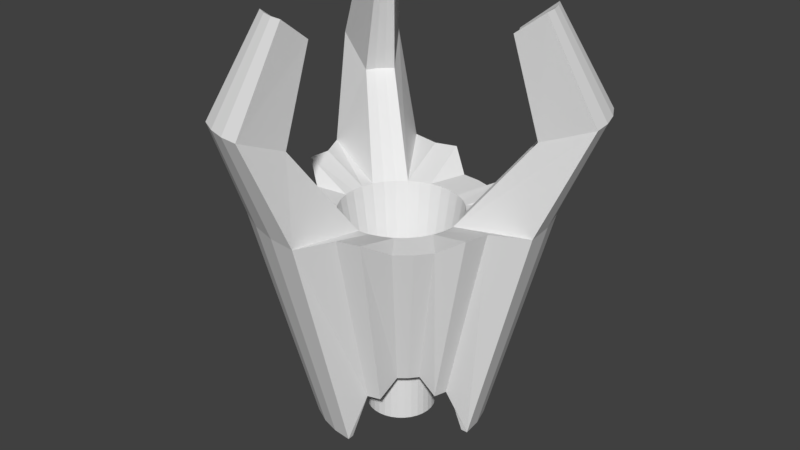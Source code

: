 # Source: tri-staff.blend  (saved by Blender 2.77.0; exported with 4.5.12 LTS)
import bpy
from mathutils import Matrix  # noqa: F401  (used for matrix-valued properties, if any)

bpy.ops.wm.read_factory_settings(use_empty=True)
scene = bpy.context.scene
scene.name = 'Scene'

# ---- collections
col_collection_1 = bpy.data.collections.new('Collection 1'); scene.collection.children.link(col_collection_1)

# ---- world
world_world = bpy.data.worlds.new('World'); scene.world = world_world
world_world.color = (0.05088, 0.05088, 0.05088)
world_world.use_sun_shadow = False
world_world.sun_shadow_jitter_overblur = 0.0
world_world.cycles.sampling_method = 'MANUAL'

# ---- meshes
me_cylinder = bpy.data.meshes.new('Cylinder')
me_cylinder.from_pydata([(0.01814, 0.6121, -0.4683), (0.01814, 1.045, 1.227), (0.1365, 0.6005, -0.4683), (0.2209, 1.025, 1.227), (0.2503, 0.566, -0.4683), (0.4159, 0.9657, 1.227), (0.4145, 0.6203, -0.6631), (0.7102, 1.063, 1.421), (0.5276, 0.5276, -0.6631), (0.9039, 0.9039, 1.421), (0.764, 0.5607, -1.149), (1.325, 0.8827, 1.379), (0.8642, 0.3732, -1.149), (1.471, 0.6087, 1.379), (0.9259, 0.1698, -1.149), (1.561, 0.3113, 1.379), (0.9468, -0.04174, -1.149), (1.592, 0.002098, 1.379), (0.7317, -0.1456, -0.6631), (1.254, -0.2494, 1.421), (0.6893, -0.2855, -0.6631), (1.181, -0.4892, 1.421), (0.5225, -0.3315, -0.4683), (0.8823, -0.5719, 1.227), (0.4471, -0.4234, -0.4683), (0.7531, -0.7294, 1.227), (0.3552, -0.4989, -0.4683), (0.5956, -0.8587, 1.227), (0.2855, -0.6893, -0.6631), (0.4892, -1.181, 1.421), (0.1456, -0.7317, -0.6631), (0.2494, -1.254, 1.421), (0.05099, -0.9375, -1.149), (0.006917, -1.583, 1.379), (-0.1606, -0.9167, -1.149), (-0.3023, -1.552, 1.379), (-0.364, -0.855, -1.149), (-0.5997, -1.462, 1.379), (-0.5515, -0.7548, -1.149), (-0.8737, -1.316, 1.379), (-0.5276, -0.5276, -0.6631), (-0.9039, -0.9039, 1.421), (-0.6203, -0.4145, -0.6631), (-1.063, -0.7102, 1.421), (-0.5423, -0.2266, -0.4683), (-0.9421, -0.3922, 1.227), (-0.5768, -0.1128, -0.4683), (-1.001, -0.1973, 1.227), (-0.7461, 7.973e-07, -0.6631), (-1.278, 1.155e-06, 1.421), (-0.7317, 0.1456, -0.6631), (-1.254, 0.2494, 1.421), (-0.8778, 0.3212, -1.149), (-1.457, 0.6087, 1.379), (-0.7776, 0.5087, -1.149), (-1.311, 0.8827, 1.379), (-0.6428, 0.673, -1.149), (-1.114, 1.123, 1.379), (-0.4785, 0.8079, -1.149), (-0.8737, 1.32, 1.379), (-0.2855, 0.6893, -0.6631), (-0.4892, 1.181, 1.421), (-0.1456, 0.7317, -0.6631), (-0.2494, 1.254, 1.421), (5.324e-08, 0.6648, 1.213), (0.1297, 0.652, 1.213), (0.2544, 0.6142, 1.213), (0.3693, 0.5527, 1.213), (0.4701, 0.4701, 1.213), (0.5527, 0.3693, 1.213), (0.6142, 0.2544, 1.213), (0.652, 0.1297, 1.213), (0.6648, 1.34e-07, 1.213), (0.652, -0.1297, 1.213), (0.6142, -0.2544, 1.213), (0.5527, -0.3693, 1.213), (0.4701, -0.4701, 1.213), (0.3693, -0.5527, 1.213), (0.2544, -0.6142, 1.213), (0.1297, -0.652, 1.213), (-1.634e-07, -0.6648, 1.213), (-0.1297, -0.652, 1.213), (-0.2544, -0.6142, 1.213), (-0.3693, -0.5527, 1.213), (-0.4701, -0.4701, 1.213), (-0.5527, -0.3693, 1.213), (-0.6142, -0.2544, 1.213), (-0.652, -0.1297, 1.213), (-0.6648, 7.257e-07, 1.213), (-0.652, 0.1297, 1.213), (-0.6142, 0.2544, 1.213), (-0.5527, 0.3693, 1.213), (-0.4701, 0.4701, 1.213), (-0.3693, 0.5527, 1.213), (-0.2544, 0.6142, 1.213), (-0.1297, 0.652, 1.213), (1.939, 0.696, 2.497), (1.841, 0.8782, 2.497), (1.999, 0.4984, 2.497), (2.019, 0.2928, 2.497), (-0.4417, -1.942, 2.497), (-0.2361, -1.962, 2.497), (-0.6394, -1.882, 2.497), (-0.8215, -1.785, 2.497), (-1.577, 1.21, 2.497), (-1.675, 1.027, 2.497), (-1.446, 1.369, 2.497), (-1.287, 1.5, 2.497), (1.379, 0.4738, 2.233), (1.329, 0.5673, 2.233), (1.41, 0.3724, 2.233), (1.421, 0.2669, 2.233), (-0.3284, -1.366, 2.233), (-0.2229, -1.377, 2.233), (-0.4298, -1.335, 2.233), (-0.5233, -1.285, 2.233), (-1.099, 0.8716, 2.233), (-1.149, 0.7781, 2.233), (-1.032, 0.9535, 2.233), (-0.9502, 1.021, 2.233), (1.404, 0.4944, 3.481), (1.343, 0.61, 3.481), (1.442, 0.3691, 3.481), (1.455, 0.2387, 3.481), (-0.3147, -1.388, 3.481), (-0.1844, -1.401, 3.481), (-0.4401, -1.35, 3.481), (-0.5556, -1.288, 3.481), (-1.116, 0.878, 3.481), (-1.178, 0.7624, 3.481), (-1.033, 0.9792, 3.481), (-0.9316, 1.062, 3.481), (1.088, 0.3652, 3.223), (1.056, 0.4245, 3.223), (1.108, 0.3009, 3.223), (1.114, 0.234, 3.223), (-0.2546, -1.061, 3.223), (-0.1877, -1.068, 3.223), (-0.3189, -1.042, 3.223), (-0.3782, -1.01, 3.223), (-0.8439, 0.689, 3.223), (-0.8756, 0.6297, 3.223), (-0.8013, 0.741, 3.223), (-0.7493, 0.7836, 3.223), (8.246e-08, 0.3772, -0.4735), (0.07358, 0.3699, -0.4735), (0.1443, 0.3484, -0.4735), (0.2095, 0.3136, -0.4735), (0.2667, 0.2667, -0.4735), (0.3136, 0.2095, -0.4735), (0.3484, 0.1443, -0.4735), (0.3699, 0.07358, -0.4735), (0.3772, 2.133e-07, -0.4735), (0.3699, -0.07358, -0.4735), (0.3484, -0.1443, -0.4735), (0.3136, -0.2095, -0.4735), (0.2667, -0.2667, -0.4735), (0.2095, -0.3136, -0.4735), (0.1443, -0.3484, -0.4735), (0.07358, -0.3699, -0.4735), (-4.043e-08, -0.3772, -0.4735), (-0.07358, -0.3699, -0.4735), (-0.1443, -0.3484, -0.4735), (-0.2095, -0.3136, -0.4735), (-0.2667, -0.2667, -0.4735), (-0.3136, -0.2095, -0.4735), (-0.3484, -0.1443, -0.4735), (-0.3699, -0.07358, -0.4735), (-0.3772, 5.49e-07, -0.4735), (-0.3699, 0.07358, -0.4735), (-0.3484, 0.1443, -0.4735), (-0.3136, 0.2095, -0.4735), (-0.2667, 0.2667, -0.4735), (-0.2095, 0.3136, -0.4735), (-0.1443, 0.3484, -0.4735), (-0.07358, 0.3699, -0.4735), (8.242e-08, 0.3772, -1.154), (0.07358, 0.3699, -1.154), (0.1443, 0.3484, -1.154), (0.2095, 0.3136, -1.154), (0.2667, 0.2667, -1.154), (0.3136, 0.2095, -1.154), (0.3484, 0.1443, -1.154), (0.3699, 0.07358, -1.154), (0.3772, 2.133e-07, -1.154), (0.3699, -0.07358, -1.154), (0.3484, -0.1443, -1.154), (0.3136, -0.2095, -1.154), (0.2667, -0.2667, -1.154), (0.2095, -0.3136, -1.154), (0.1443, -0.3484, -1.154), (0.07358, -0.3699, -1.154), (-4.051e-08, -0.3772, -1.154), (-0.07358, -0.3699, -1.154), (-0.1443, -0.3484, -1.154), (-0.2095, -0.3136, -1.154), (-0.2667, -0.2667, -1.154), (-0.3136, -0.2095, -1.154), (-0.3484, -0.1443, -1.154), (-0.3699, -0.07358, -1.154), (-0.3772, 5.49e-07, -1.154), (-0.3699, 0.07358, -1.154), (-0.3484, 0.1443, -1.154), (-0.3136, 0.2095, -1.154), (-0.2667, 0.2667, -1.154), (-0.2095, 0.3136, -1.154), (-0.1443, 0.3484, -1.154), (-0.07358, 0.3699, -1.154), (0.07358, 0.3699, -0.4627), (8.246e-08, 0.3772, -0.4627), (0.1443, 0.3484, -0.4627), (0.2095, 0.3136, -0.4627), (0.2667, 0.2667, -0.4627), (0.3136, 0.2095, -0.4627), (0.3484, 0.1443, -0.4627), (0.3699, 0.07358, -0.4627), (0.3772, 2.133e-07, -0.4627), (0.3699, -0.07358, -0.4627), (0.3484, -0.1443, -0.4627), (0.3136, -0.2095, -0.4627), (0.2667, -0.2667, -0.4627), (0.2095, -0.3136, -0.4627), (0.1443, -0.3484, -0.4627), (0.07358, -0.3699, -0.4627), (-4.043e-08, -0.3772, -0.4627), (-0.07358, -0.3699, -0.4627), (-0.1443, -0.3484, -0.4627), (-0.2095, -0.3136, -0.4627), (-0.2667, -0.2667, -0.4627), (-0.3136, -0.2095, -0.4627), (-0.3484, -0.1443, -0.4627), (-0.3699, -0.07358, -0.4627), (-0.3772, 5.49e-07, -0.4627), (-0.3699, 0.07358, -0.4627), (-0.3484, 0.1443, -0.4627), (-0.3136, 0.2095, -0.4627), (-0.2667, 0.2667, -0.4627), (-0.2095, 0.3136, -0.4627), (-0.1443, 0.3484, -0.4627), (-0.07358, 0.3699, -0.4627), (0.05798, 0.2915, -1.154), (9.43e-08, 0.2972, -1.154), (0.1137, 0.2746, -1.154), (0.1651, 0.2471, -1.154), (0.2102, 0.2102, -1.154), (0.2471, 0.1651, -1.154), (0.2746, 0.1137, -1.154), (0.2915, 0.05798, -1.154), (0.2972, 2.332e-07, -1.154), (0.2915, -0.05798, -1.154), (0.2746, -0.1137, -1.154), (0.2471, -0.1651, -1.154), (0.2102, -0.2102, -1.154), (0.1651, -0.2471, -1.154), (0.1137, -0.2746, -1.154), (0.05798, -0.2915, -1.154), (-2.561e-09, -0.2972, -1.154), (-0.05798, -0.2915, -1.154), (-0.1137, -0.2746, -1.154), (-0.1651, -0.2471, -1.154), (-0.2102, -0.2102, -1.154), (-0.2471, -0.1651, -1.154), (-0.2746, -0.1137, -1.154), (-0.2915, -0.05798, -1.154), (-0.2972, 4.977e-07, -1.154), (-0.2915, 0.05799, -1.154), (-0.2746, 0.1137, -1.154), (-0.2471, 0.1651, -1.154), (-0.2102, 0.2102, -1.154), (-0.1651, 0.2471, -1.154), (-0.1137, 0.2746, -1.154), (-0.05798, 0.2915, -1.154), (0.05798, 0.2915, -0.4627), (9.425e-08, 0.2972, -0.4627), (0.1137, 0.2746, -0.4627), (0.1651, 0.2471, -0.4627), (0.2102, 0.2102, -0.4627), (0.2471, 0.1651, -0.4627), (0.2746, 0.1137, -0.4627), (0.2915, 0.05798, -0.4627), (0.2972, 2.332e-07, -0.4627), (0.2915, -0.05798, -0.4627), (0.2746, -0.1137, -0.4627), (0.2471, -0.1651, -0.4627), (0.2102, -0.2102, -0.4627), (0.1651, -0.2471, -0.4627), (0.1137, -0.2746, -0.4627), (0.05798, -0.2915, -0.4627), (-2.6e-09, -0.2972, -0.4627), (-0.05798, -0.2915, -0.4627), (-0.1137, -0.2746, -0.4627), (-0.1651, -0.2471, -0.4627), (-0.2102, -0.2102, -0.4627), (-0.2471, -0.1651, -0.4627), (-0.2746, -0.1137, -0.4627), (-0.2915, -0.05798, -0.4627), (-0.2972, 4.977e-07, -0.4627), (-0.2915, 0.05799, -0.4627), (-0.2746, 0.1137, -0.4627), (-0.2471, 0.1651, -0.4627), (-0.2102, 0.2102, -0.4627), (-0.1651, 0.2471, -0.4627), (-0.1137, 0.2746, -0.4627), (-0.05798, 0.2915, -0.4627), (0.554, 0.4746, -0.6851), (0.7012, 0.5196, -1.149), (0.7947, 0.3447, -1.149), (0.8523, 0.1549, -1.149), (0.8717, -0.04249, -1.149), (0.7243, -0.08681, -0.6851), (0.08715, -0.7239, -0.6851), (0.04853, -0.8657, -1.149), (-0.1489, -0.8462, -1.149), (-0.3387, -0.7886, -1.149), (-0.5136, -0.6951, -1.149), (-0.4742, -0.5536, -0.6851), (-0.7019, 0.1969, -0.6851), (-0.8132, 0.2927, -1.149), (-0.7197, 0.4676, -1.149), (-0.5939, 0.6209, -1.149), (-0.4406, 0.7467, -1.149), (-0.3297, 0.6503, -0.6851)], [], [(0, 1, 3, 2), (2, 3, 5, 4), (4, 5, 7, 6), (6, 7, 9, 8), (8, 9, 11, 10), (10, 11, 13, 12), (12, 13, 15, 14), (14, 15, 17, 16), (16, 17, 19, 18), (18, 19, 21, 20), (20, 21, 23, 22), (22, 23, 25, 24), (24, 25, 27, 26), (26, 27, 29, 28), (28, 29, 31, 30), (30, 31, 33, 32), (32, 33, 35, 34), (34, 35, 37, 36), (36, 37, 39, 38), (38, 39, 41, 40), (40, 41, 43, 42), (42, 43, 45, 44), (44, 45, 47, 46), (46, 47, 49, 48), (48, 49, 51, 50), (50, 51, 53, 52), (52, 53, 55, 54), (54, 55, 57, 56), (56, 57, 59, 58), (58, 59, 61, 60), (82, 83, 115, 114), (60, 61, 63, 62), (62, 63, 1, 0), (33, 31, 79, 80), (51, 49, 88, 89), (7, 5, 66, 67), (25, 23, 75, 76), (43, 41, 84, 85), (61, 59, 93, 94), (83, 39, 103, 115), (13, 11, 97, 96), (53, 51, 89, 90), (9, 7, 67, 68), (27, 25, 76, 77), (45, 43, 85, 86), (63, 61, 94, 95), (19, 17, 72, 73), (81, 82, 114, 112), (57, 55, 104, 106), (11, 9, 68, 69), (29, 27, 77, 78), (47, 45, 86, 87), (3, 1, 64, 65), (1, 63, 95, 64), (21, 19, 73, 74), (72, 17, 99, 111), (37, 35, 100, 102), (80, 81, 112, 113), (31, 29, 78, 79), (49, 47, 87, 88), (5, 3, 65, 66), (23, 21, 74, 75), (41, 39, 83, 84), (17, 15, 98, 99), (117, 116, 140, 141), (96, 97, 121, 120), (111, 99, 123, 135), (106, 104, 128, 130), (114, 115, 139, 138), (119, 107, 131, 143), (104, 105, 129, 128), (115, 103, 127, 139), (112, 114, 138, 136), (53, 90, 117, 105), (90, 91, 116, 117), (11, 69, 109, 97), (39, 37, 102, 103), (91, 92, 118, 116), (59, 57, 106, 107), (69, 70, 108, 109), (33, 80, 113, 101), (15, 13, 96, 98), (92, 93, 119, 118), (35, 33, 101, 100), (70, 71, 110, 108), (55, 53, 105, 104), (93, 59, 107, 119), (71, 72, 111, 110), (122, 120, 132, 134), (123, 122, 134, 135), (124, 125, 137, 136), (126, 124, 136, 138), (128, 129, 141, 140), (127, 126, 138, 139), (130, 128, 140, 142), (120, 121, 133, 132), (131, 130, 142, 143), (107, 106, 130, 131), (98, 96, 120, 122), (116, 118, 142, 140), (109, 108, 132, 133), (105, 117, 141, 129), (99, 98, 122, 123), (118, 119, 143, 142), (108, 110, 134, 132), (100, 101, 125, 124), (110, 111, 135, 134), (102, 100, 124, 126), (113, 112, 136, 137), (97, 109, 133, 121), (103, 102, 126, 127), (101, 113, 137, 125), (72, 71, 151, 152), (86, 85, 165, 166), (73, 72, 152, 153), (87, 86, 166, 167), (74, 73, 153, 154), (88, 87, 167, 168), (75, 74, 154, 155), (89, 88, 168, 169), (76, 75, 155, 156), (90, 89, 169, 170), (77, 76, 156, 157), (91, 90, 170, 171), (78, 77, 157, 158), (65, 64, 144, 145), (92, 91, 171, 172), (79, 78, 158, 159), (66, 65, 145, 146), (93, 92, 172, 173), (80, 79, 159, 160), (67, 66, 146, 147), (94, 93, 173, 174), (81, 80, 160, 161), (68, 67, 147, 148), (95, 94, 174, 175), (82, 81, 161, 162), (69, 68, 148, 149), (64, 95, 175, 144), (83, 82, 162, 163), (70, 69, 149, 150), (84, 83, 163, 164), (71, 70, 150, 151), (85, 84, 164, 165), (44, 165, 42), (50, 168, 48), (40, 163, 162), (168, 46, 48), (169, 168, 50), (50, 170, 169), (165, 40, 42), (163, 40, 164), (164, 40, 165), (165, 44, 166), (44, 46, 166), (147, 6, 8), (46, 168, 167), (170, 50, 171), (30, 40, 162), (172, 171, 60), (30, 162, 161), (173, 172, 60), (30, 161, 160), (174, 173, 60), (30, 160, 159), (174, 60, 62), (28, 30, 159), (175, 174, 62), (28, 159, 158), (62, 0, 175), (157, 26, 158), (8, 149, 148), (0, 144, 175), (145, 144, 0), (26, 157, 156), (145, 0, 2), (24, 26, 156), (146, 145, 2), (24, 156, 155), (146, 2, 4), (22, 24, 155), (147, 146, 4), (22, 155, 154), (4, 6, 147), (153, 20, 154), (20, 22, 154), (150, 8, 18), (148, 147, 8), (152, 18, 153), (18, 20, 153), (151, 18, 152), (26, 28, 158), (8, 150, 149), (151, 150, 18), (46, 167, 166), (50, 60, 171), (158, 222, 223, 159), (157, 221, 222, 158), (156, 220, 221, 157), (155, 219, 220, 156), (154, 218, 219, 155), (153, 217, 218, 154), (152, 216, 217, 153), (151, 215, 216, 152), (150, 214, 215, 151), (149, 213, 214, 150), (175, 239, 209, 144), (148, 212, 213, 149), (174, 238, 239, 175), (147, 211, 212, 148), (173, 237, 238, 174), (234, 235, 203, 202), (221, 222, 190, 189), (209, 208, 177, 176), (235, 236, 204, 203), (222, 223, 191, 190), (208, 210, 178, 177), (236, 237, 205, 204), (223, 224, 192, 191), (210, 211, 179, 178), (237, 238, 206, 205), (224, 225, 193, 192), (211, 212, 180, 179), (238, 239, 207, 206), (225, 226, 194, 193), (212, 213, 181, 180), (239, 209, 176, 207), (226, 227, 195, 194), (213, 214, 182, 181), (227, 228, 196, 195), (214, 215, 183, 182), (228, 229, 197, 196), (215, 216, 184, 183), (229, 230, 198, 197), (216, 217, 185, 184), (230, 231, 199, 198), (217, 218, 186, 185), (231, 232, 200, 199), (218, 219, 187, 186), (232, 233, 201, 200), (219, 220, 188, 187), (233, 234, 202, 201), (220, 221, 189, 188), (159, 223, 224, 160), (160, 224, 225, 161), (161, 225, 226, 162), (162, 226, 227, 163), (163, 227, 228, 164), (164, 228, 229, 165), (165, 229, 230, 166), (166, 230, 231, 167), (167, 231, 232, 168), (168, 232, 233, 169), (169, 233, 234, 170), (170, 234, 235, 171), (144, 209, 208, 145), (171, 235, 236, 172), (145, 208, 210, 146), (172, 236, 237, 173), (146, 210, 211, 147), (195, 196, 260, 259), (183, 247, 246, 182), (196, 197, 261, 260), (184, 248, 247, 183), (197, 198, 262, 261), (185, 249, 248, 184), (198, 199, 263, 262), (186, 250, 249, 185), (199, 200, 264, 263), (187, 251, 250, 186), (200, 201, 265, 264), (188, 252, 251, 187), (201, 202, 266, 265), (189, 253, 252, 188), (202, 203, 267, 266), (190, 254, 253, 189), (176, 177, 240, 241), (203, 204, 268, 267), (191, 255, 254, 190), (177, 178, 242, 240), (204, 205, 269, 268), (192, 256, 255, 191), (178, 179, 243, 242), (205, 206, 270, 269), (193, 257, 256, 192), (179, 180, 244, 243), (206, 207, 271, 270), (194, 258, 257, 193), (181, 245, 244, 180), (176, 241, 271, 207), (194, 195, 259, 258), (182, 246, 245, 181), (270, 271, 303, 302), (258, 290, 289, 257), (245, 277, 276, 244), (241, 273, 303, 271), (258, 259, 291, 290), (246, 278, 277, 245), (259, 260, 292, 291), (247, 279, 278, 246), (260, 261, 293, 292), (248, 280, 279, 247), (261, 262, 294, 293), (249, 281, 280, 248), (262, 263, 295, 294), (250, 282, 281, 249), (263, 264, 296, 295), (251, 283, 282, 250), (264, 265, 297, 296), (252, 284, 283, 251), (265, 266, 298, 297), (253, 285, 284, 252), (266, 267, 299, 298), (254, 286, 285, 253), (241, 240, 272, 273), (267, 268, 300, 299), (255, 287, 286, 254), (240, 242, 274, 272), (268, 269, 301, 300), (256, 288, 287, 255), (242, 243, 275, 274), (269, 270, 302, 301), (257, 289, 288, 256), (243, 244, 276, 275), (239, 303, 209), (280, 216, 215), (273, 208, 209), (237, 236, 300), (273, 272, 208), (288, 289, 225), (239, 238, 302), (238, 237, 301), (274, 210, 208), (275, 211, 210), (274, 275, 210), (302, 238, 301), (212, 211, 275), (297, 298, 234), (275, 276, 212), (221, 220, 285), (227, 290, 291), (300, 236, 299), (213, 276, 277), (299, 235, 234), (214, 213, 277), (298, 299, 234), (214, 277, 278), (233, 297, 234), (278, 279, 214), (303, 273, 209), (236, 235, 299), (297, 233, 232), (279, 280, 215), (296, 297, 232), (223, 222, 286), (296, 232, 231), (295, 296, 231), (216, 280, 281), (217, 216, 281), (294, 295, 231), (217, 281, 282), (294, 231, 230), (218, 217, 282), (293, 294, 230), (218, 282, 283), (293, 230, 229), (219, 218, 283), (292, 293, 229), (219, 283, 284), (292, 229, 228), (220, 219, 284), (291, 292, 228), (220, 284, 285), (228, 227, 291), (286, 221, 285), (287, 288, 223), (276, 213, 212), (227, 226, 290), (287, 223, 286), (303, 239, 302), (279, 215, 214), (289, 290, 225), (301, 237, 300), (222, 221, 286), (288, 225, 224), (290, 226, 225), (223, 288, 224), (272, 274, 208), (56, 58, 320, 319), (16, 18, 309, 308), (36, 38, 314, 313), (58, 60, 321, 320), (12, 14, 307, 306), (60, 50, 316, 321), (32, 34, 312, 311), (18, 8, 304, 309), (8, 10, 305, 304), (38, 40, 315, 314), (40, 30, 310, 315), (50, 52, 317, 316), (14, 16, 308, 307), (34, 36, 313, 312), (52, 54, 318, 317), (10, 12, 306, 305), (54, 56, 319, 318), (30, 32, 311, 310), (304, 305, 306, 307, 308, 309), (310, 311, 312, 313, 314, 315), (50, 316, 317, 318, 319, 320, 321, 60)])
me_cylinder.use_remesh_preserve_volume = False
me_cylinder.use_remesh_preserve_attributes = False
me_cylinder.use_mirror_vertex_groups = False
me_cylinder.update()

# ---- objects
ob_cylinder = bpy.data.objects.new('Cylinder', me_cylinder)

# ---- transforms, parenting, visibility, modifiers, constraints
ob_cylinder.location = (0.0, 0.0, 1.02)
ob_cylinder.scale = (0.8497, 0.8497, 0.8497)
ob_cylinder.lineart.crease_threshold = 0.0

# ---- collection membership
col_collection_1.objects.link(ob_cylinder)

# ---- scene / render settings (as saved in the file)
scene.frame_start = 1; scene.frame_end = 250; scene.frame_set(1)
scene.render.engine = 'BLENDER_EEVEE_NEXT'
scene.render.resolution_percentage = 50
scene.render.dither_intensity = 0.0
scene.cycles.use_denoising = False
scene.cycles.samples = 128
scene.cycles.sampling_pattern = 'TABULATED_SOBOL'
scene.cycles.light_sampling_threshold = 0.0
scene.cycles.use_adaptive_sampling = False
scene.cycles.use_light_tree = False
scene.cycles.blur_glossy = 0.0
scene.cycles.sample_clamp_indirect = 0.0
scene.view_settings.view_transform = 'Standard'
bpy.context.view_layer.update()

# ---- added for rendering (the .blend has no active camera and no usable light): camera, sun
cam_auto = bpy.data.cameras.new('AutoCamera')
cam_auto.lens = 50.0
cam_auto.sensor_width = 36.0
cam_auto.clip_end = 1000.0
ob_auto_camera = bpy.data.objects.new('AutoCamera', cam_auto)
scene.collection.objects.link(ob_auto_camera)
ob_auto_camera.location = (5.54253, -6.67173, 6.32531)
ob_auto_camera.rotation_euler = (1.09748, -7.21219e-08, 0.694738)
scene.camera = ob_auto_camera
light_auto_sun = bpy.data.lights.new('AutoSun', 'SUN')
light_auto_sun.energy = 3.0
light_auto_sun.angle = 0.0523599
ob_auto_sun = bpy.data.objects.new('AutoSun', light_auto_sun)
scene.collection.objects.link(ob_auto_sun)
ob_auto_sun.rotation_euler = (0.872665, 0.174533, 0.523599)
bpy.context.view_layer.update()
